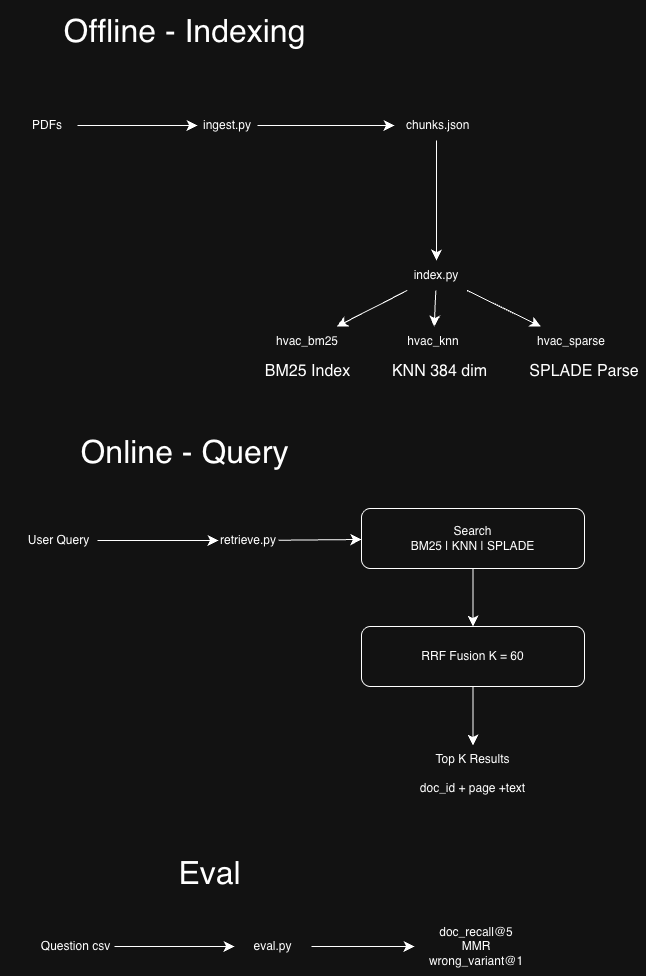

The diagram above was exported from draw.io. Its source (the exported page's mxGraphModel, read from the mxfile embedded in the PNG):
<mxGraphModel dx="2244" dy="1337" grid="0" gridSize="10" guides="1" tooltips="1" connect="1" arrows="1" fold="1" page="1" pageScale="1" pageWidth="827" pageHeight="1169" background="light-dark(#ffffff, #121212)" math="0" shadow="0">
  <root>
    <mxCell id="0" />
    <mxCell id="1" parent="0" />
    <mxCell id="c1ELSA8lIATARzUlLDp0-9" parent="1" style="text;html=1;whiteSpace=wrap;strokeColor=none;fillColor=none;align=center;verticalAlign=middle;rounded=0;" value="&lt;font style=&quot;font-size: 32px;&quot;&gt;Offline - Indexing&lt;/font&gt;" vertex="1">
      <mxGeometry height="62" width="369" x="28" y="40" as="geometry" />
    </mxCell>
    <mxCell id="c1ELSA8lIATARzUlLDp0-13" edge="1" parent="1" source="c1ELSA8lIATARzUlLDp0-11" style="edgeStyle=none;curved=1;rounded=0;curveGeometry=1;orthogonalLoop=1;jettySize=auto;html=1;fontSize=12;startSize=8;endSize=8;" target="c1ELSA8lIATARzUlLDp0-12" value="">
      <mxGeometry relative="1" as="geometry" />
    </mxCell>
    <mxCell id="c1ELSA8lIATARzUlLDp0-11" parent="1" style="text;html=1;whiteSpace=wrap;strokeColor=none;fillColor=none;align=center;verticalAlign=middle;rounded=0;" value="PDFs" vertex="1">
      <mxGeometry height="30" width="60" x="45" y="150" as="geometry" />
    </mxCell>
    <mxCell id="c1ELSA8lIATARzUlLDp0-15" edge="1" parent="1" source="c1ELSA8lIATARzUlLDp0-12" style="edgeStyle=none;curved=1;rounded=0;curveGeometry=1;orthogonalLoop=1;jettySize=auto;html=1;fontSize=12;startSize=8;endSize=8;" target="c1ELSA8lIATARzUlLDp0-14" value="">
      <mxGeometry relative="1" as="geometry" />
    </mxCell>
    <mxCell id="c1ELSA8lIATARzUlLDp0-12" parent="1" style="text;html=1;whiteSpace=wrap;strokeColor=none;fillColor=none;align=center;verticalAlign=middle;rounded=0;" value="ingest.py" vertex="1">
      <mxGeometry height="30" width="60" x="225" y="150" as="geometry" />
    </mxCell>
    <mxCell id="c1ELSA8lIATARzUlLDp0-17" edge="1" parent="1" source="c1ELSA8lIATARzUlLDp0-14" style="edgeStyle=none;curved=1;rounded=0;curveGeometry=1;orthogonalLoop=1;jettySize=auto;html=1;fontSize=12;startSize=8;endSize=8;" target="c1ELSA8lIATARzUlLDp0-16" value="">
      <mxGeometry relative="1" as="geometry" />
    </mxCell>
    <mxCell id="c1ELSA8lIATARzUlLDp0-14" parent="1" style="text;html=1;whiteSpace=wrap;strokeColor=none;fillColor=none;align=center;verticalAlign=middle;rounded=0;" value="&amp;nbsp;chunks.json" vertex="1">
      <mxGeometry height="30" width="84" x="422" y="150" as="geometry" />
    </mxCell>
    <mxCell id="c1ELSA8lIATARzUlLDp0-19" edge="1" parent="1" source="c1ELSA8lIATARzUlLDp0-16" style="edgeStyle=none;curved=1;rounded=0;curveGeometry=1;orthogonalLoop=1;jettySize=auto;html=1;fontSize=12;startSize=8;endSize=8;" target="c1ELSA8lIATARzUlLDp0-18" value="">
      <mxGeometry relative="1" as="geometry" />
    </mxCell>
    <mxCell id="c1ELSA8lIATARzUlLDp0-21" edge="1" parent="1" source="c1ELSA8lIATARzUlLDp0-16" style="edgeStyle=none;curved=1;rounded=0;curveGeometry=1;orthogonalLoop=1;jettySize=auto;html=1;fontSize=12;startSize=8;endSize=8;" target="c1ELSA8lIATARzUlLDp0-20" value="">
      <mxGeometry relative="1" as="geometry" />
    </mxCell>
    <mxCell id="c1ELSA8lIATARzUlLDp0-23" edge="1" parent="1" source="c1ELSA8lIATARzUlLDp0-16" style="edgeStyle=none;curved=1;rounded=0;curveGeometry=1;orthogonalLoop=1;jettySize=auto;html=1;fontSize=12;startSize=8;endSize=8;" target="c1ELSA8lIATARzUlLDp0-22" value="">
      <mxGeometry relative="1" as="geometry" />
    </mxCell>
    <mxCell id="c1ELSA8lIATARzUlLDp0-16" parent="1" style="text;html=1;whiteSpace=wrap;strokeColor=none;fillColor=none;align=center;verticalAlign=middle;rounded=0;" value="index.py" vertex="1">
      <mxGeometry height="30" width="84" x="422" y="300" as="geometry" />
    </mxCell>
    <mxCell id="c1ELSA8lIATARzUlLDp0-18" parent="1" style="text;html=1;whiteSpace=wrap;strokeColor=none;fillColor=none;align=center;verticalAlign=middle;rounded=0;" value="hvac_bm25" vertex="1">
      <mxGeometry height="30" width="84" x="293" y="366" as="geometry" />
    </mxCell>
    <mxCell id="c1ELSA8lIATARzUlLDp0-20" parent="1" style="text;html=1;whiteSpace=wrap;strokeColor=none;fillColor=none;align=center;verticalAlign=middle;rounded=0;" value="hvac_knn" vertex="1">
      <mxGeometry height="30" width="84" x="419" y="366" as="geometry" />
    </mxCell>
    <mxCell id="c1ELSA8lIATARzUlLDp0-22" parent="1" style="text;html=1;whiteSpace=wrap;strokeColor=none;fillColor=none;align=center;verticalAlign=middle;rounded=0;" value="hvac_sparse" vertex="1">
      <mxGeometry height="30" width="84" x="557" y="366" as="geometry" />
    </mxCell>
    <mxCell id="c1ELSA8lIATARzUlLDp0-24" parent="1" style="text;html=1;whiteSpace=wrap;strokeColor=none;fillColor=none;align=center;verticalAlign=middle;rounded=0;fontSize=16;" value="BM25 Index" vertex="1">
      <mxGeometry height="30" width="99" x="285.5" y="396" as="geometry" />
    </mxCell>
    <mxCell id="c1ELSA8lIATARzUlLDp0-27" parent="1" style="text;html=1;whiteSpace=wrap;strokeColor=none;fillColor=none;align=center;verticalAlign=middle;rounded=0;fontSize=16;" value="KNN 384 dim" vertex="1">
      <mxGeometry height="30" width="103" x="416" y="396" as="geometry" />
    </mxCell>
    <mxCell id="c1ELSA8lIATARzUlLDp0-28" parent="1" style="text;html=1;whiteSpace=wrap;strokeColor=none;fillColor=none;align=center;verticalAlign=middle;rounded=0;fontSize=16;" value="SPLADE Parse" vertex="1">
      <mxGeometry height="30" width="124" x="550" y="396" as="geometry" />
    </mxCell>
    <mxCell id="c1ELSA8lIATARzUlLDp0-30" parent="1" style="text;html=1;whiteSpace=wrap;strokeColor=none;fillColor=none;align=center;verticalAlign=middle;rounded=0;" value="&lt;font style=&quot;font-size: 32px;&quot;&gt;Online - Query&lt;/font&gt;" vertex="1">
      <mxGeometry height="62" width="369" x="28" y="461" as="geometry" />
    </mxCell>
    <mxCell id="c1ELSA8lIATARzUlLDp0-31" edge="1" parent="1" source="c1ELSA8lIATARzUlLDp0-32" style="edgeStyle=none;curved=1;rounded=0;curveGeometry=1;orthogonalLoop=1;jettySize=auto;html=1;fontSize=12;startSize=8;endSize=8;" target="c1ELSA8lIATARzUlLDp0-34" value="">
      <mxGeometry relative="1" as="geometry" />
    </mxCell>
    <mxCell id="c1ELSA8lIATARzUlLDp0-32" parent="1" style="text;html=1;whiteSpace=wrap;strokeColor=none;fillColor=none;align=center;verticalAlign=middle;rounded=0;" value="User Query" vertex="1">
      <mxGeometry height="30" width="77" x="48" y="565" as="geometry" />
    </mxCell>
    <mxCell id="c1ELSA8lIATARzUlLDp0-49" edge="1" parent="1" source="c1ELSA8lIATARzUlLDp0-34" style="edgeStyle=none;curved=1;rounded=0;curveGeometry=1;orthogonalLoop=1;jettySize=auto;html=1;fontSize=12;startSize=8;endSize=8;" target="c1ELSA8lIATARzUlLDp0-48" value="">
      <mxGeometry relative="1" as="geometry" />
    </mxCell>
    <mxCell id="c1ELSA8lIATARzUlLDp0-34" parent="1" style="text;html=1;whiteSpace=wrap;strokeColor=none;fillColor=none;align=center;verticalAlign=middle;rounded=0;" value="retrieve.py" vertex="1">
      <mxGeometry height="30" width="60" x="246" y="565" as="geometry" />
    </mxCell>
    <mxCell id="c1ELSA8lIATARzUlLDp0-51" edge="1" parent="1" source="c1ELSA8lIATARzUlLDp0-48" style="edgeStyle=none;curved=1;rounded=0;curveGeometry=1;orthogonalLoop=1;jettySize=auto;html=1;fontSize=12;startSize=8;endSize=8;" target="c1ELSA8lIATARzUlLDp0-50" value="">
      <mxGeometry relative="1" as="geometry" />
    </mxCell>
    <mxCell id="c1ELSA8lIATARzUlLDp0-48" parent="1" style="rounded=1;whiteSpace=wrap;html=1;roundedPerimeter=1;" value="Search&lt;div&gt;BM25 | KNN | SPLADE&lt;/div&gt;" vertex="1">
      <mxGeometry height="60" width="223" x="389" y="548" as="geometry" />
    </mxCell>
    <mxCell id="c1ELSA8lIATARzUlLDp0-58" edge="1" parent="1" source="c1ELSA8lIATARzUlLDp0-50" style="edgeStyle=none;curved=1;rounded=0;curveGeometry=1;orthogonalLoop=1;jettySize=auto;html=1;fontSize=12;startSize=8;endSize=8;" target="c1ELSA8lIATARzUlLDp0-57" value="">
      <mxGeometry relative="1" as="geometry" />
    </mxCell>
    <mxCell id="c1ELSA8lIATARzUlLDp0-50" parent="1" style="rounded=1;whiteSpace=wrap;html=1;roundedPerimeter=1;" value="RRF Fusion K = 60" vertex="1">
      <mxGeometry height="60" width="223" x="389" y="666" as="geometry" />
    </mxCell>
    <mxCell id="c1ELSA8lIATARzUlLDp0-57" parent="1" style="text;html=1;whiteSpace=wrap;strokeColor=none;fillColor=none;align=center;verticalAlign=middle;rounded=0;" value="Top K Results&lt;div&gt;&lt;br&gt;&lt;/div&gt;&lt;div&gt;doc_id + page +text&lt;/div&gt;" vertex="1">
      <mxGeometry height="57" width="145" x="428" y="785" as="geometry" />
    </mxCell>
    <mxCell id="c1ELSA8lIATARzUlLDp0-59" parent="1" style="text;html=1;whiteSpace=wrap;strokeColor=none;fillColor=none;align=center;verticalAlign=middle;rounded=0;" value="&lt;font style=&quot;font-size: 32px;&quot;&gt;Eval&lt;/font&gt;" vertex="1">
      <mxGeometry height="62" width="369" x="53" y="882" as="geometry" />
    </mxCell>
    <mxCell id="c1ELSA8lIATARzUlLDp0-62" edge="1" parent="1" source="c1ELSA8lIATARzUlLDp0-60" style="edgeStyle=none;curved=1;rounded=0;curveGeometry=1;orthogonalLoop=1;jettySize=auto;html=1;fontSize=12;startSize=8;endSize=8;" target="c1ELSA8lIATARzUlLDp0-61" value="">
      <mxGeometry relative="1" as="geometry" />
    </mxCell>
    <mxCell id="c1ELSA8lIATARzUlLDp0-60" parent="1" style="text;html=1;whiteSpace=wrap;strokeColor=none;fillColor=none;align=center;verticalAlign=middle;rounded=0;" value="Question csv" vertex="1">
      <mxGeometry height="30" width="77" x="65" y="971" as="geometry" />
    </mxCell>
    <mxCell id="c1ELSA8lIATARzUlLDp0-64" edge="1" parent="1" source="c1ELSA8lIATARzUlLDp0-61" style="edgeStyle=none;curved=1;rounded=0;curveGeometry=1;orthogonalLoop=1;jettySize=auto;html=1;fontSize=12;startSize=8;endSize=8;" target="c1ELSA8lIATARzUlLDp0-63" value="">
      <mxGeometry relative="1" as="geometry" />
    </mxCell>
    <mxCell id="c1ELSA8lIATARzUlLDp0-61" parent="1" style="text;html=1;whiteSpace=wrap;strokeColor=none;fillColor=none;align=center;verticalAlign=middle;rounded=0;" value="eval.py" vertex="1">
      <mxGeometry height="30" width="77" x="262" y="971" as="geometry" />
    </mxCell>
    <mxCell id="c1ELSA8lIATARzUlLDp0-63" parent="1" style="text;html=1;whiteSpace=wrap;strokeColor=none;fillColor=none;align=center;verticalAlign=middle;rounded=0;" value="doc_recall@5&lt;div&gt;MMR&lt;/div&gt;&lt;div&gt;wrong_variant@1&lt;/div&gt;" vertex="1">
      <mxGeometry height="60" width="124" x="442" y="956" as="geometry" />
    </mxCell>
  </root>
</mxGraphModel>